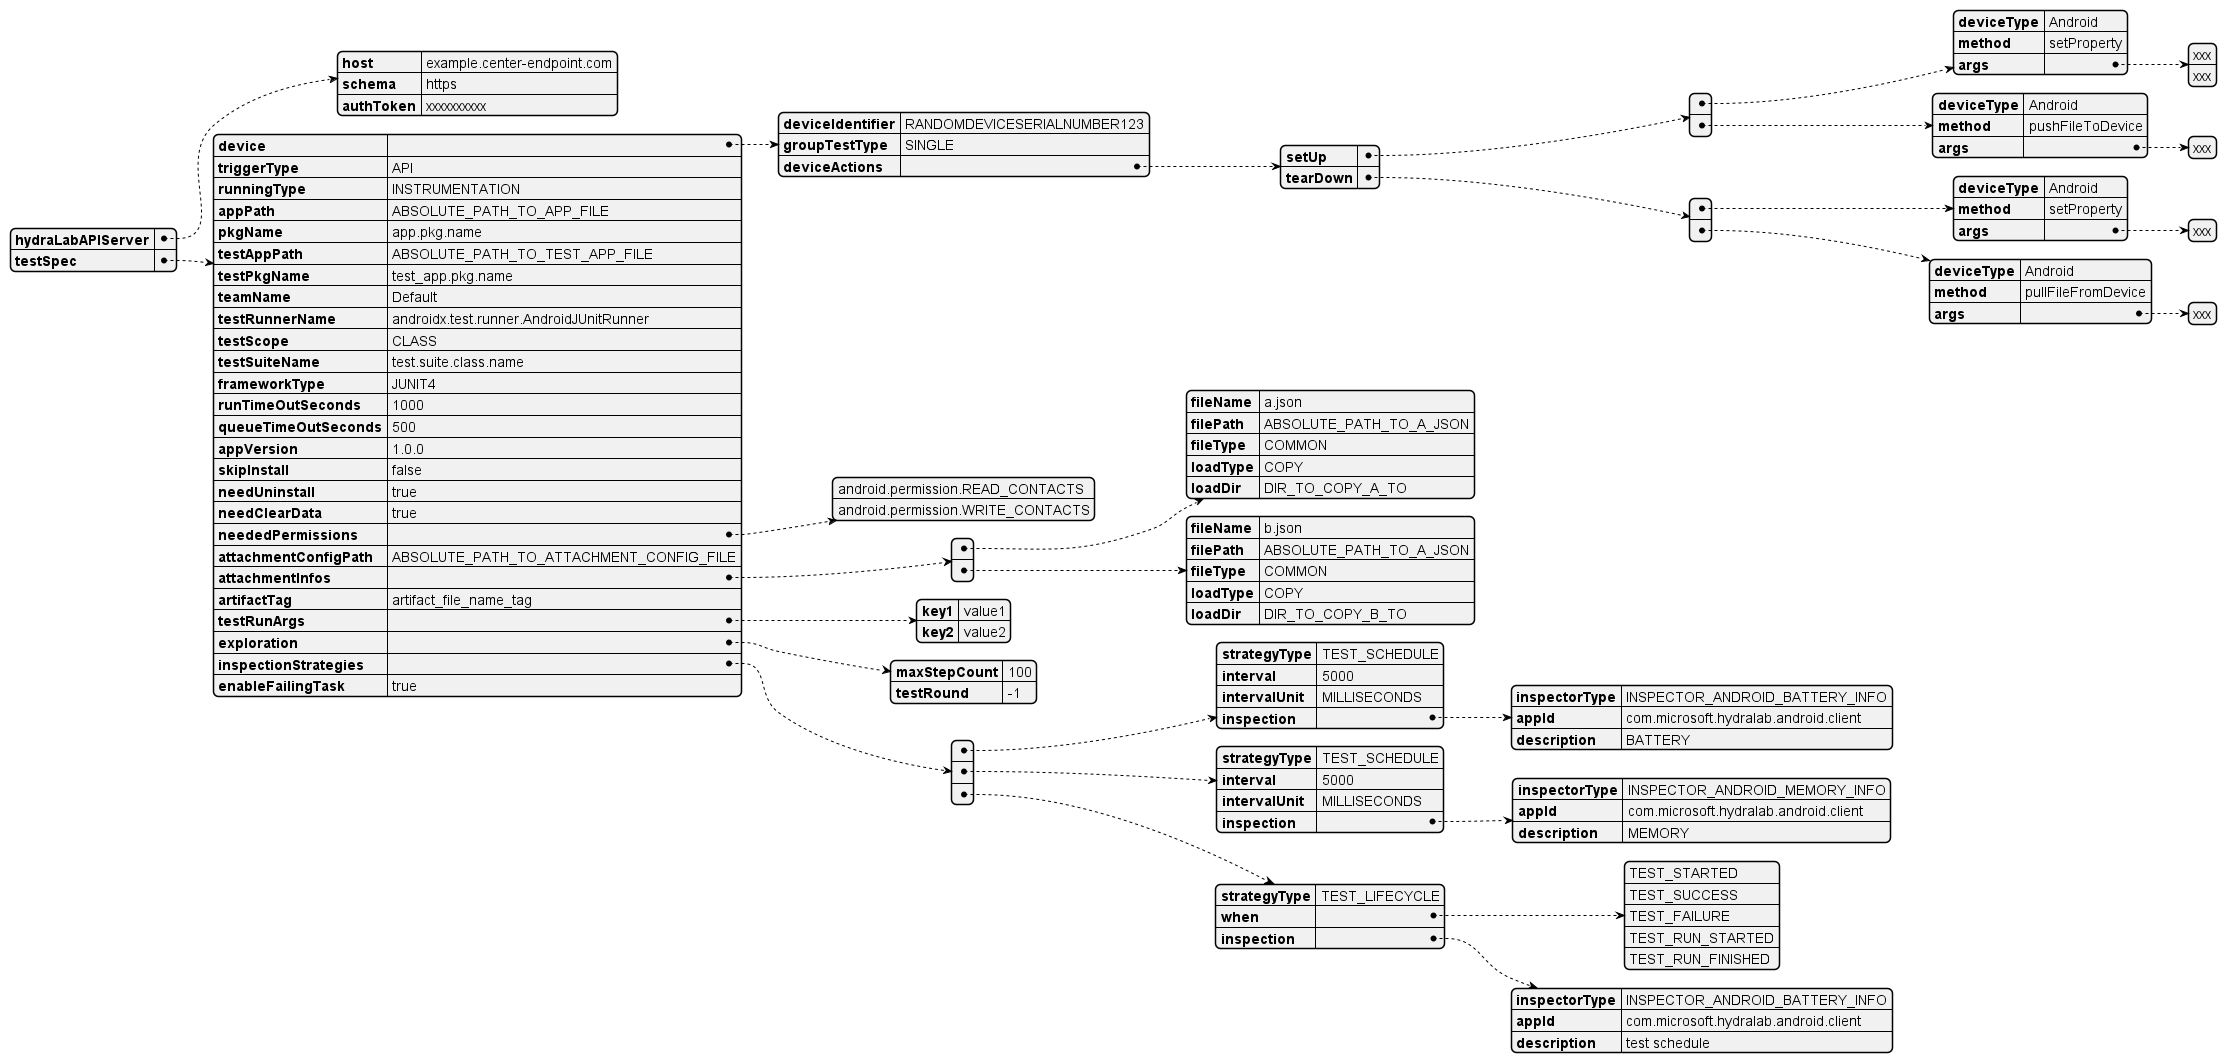

The diagram above was rendered by PlantUML. Its source (embedded in the PNG):
@startyaml
hydraLabAPIServer:
    host: example.center-endpoint.com
    schema: https
    authToken: xxxxxxxxxx
testSpec:
    device:
        deviceIdentifier: RANDOMDEVICESERIALNUMBER123
        groupTestType: SINGLE
        deviceActions:
            setUp:
            - deviceType: Android
              method: setProperty
              args:
                - xxx
                - xxx
            - deviceType: Android
              method: pushFileToDevice
              args:
                - xxx
            tearDown:
            - deviceType: Android
              method: setProperty
              args:
              - xxx
            - deviceType: Android
              method: pullFileFromDevice
              args:
              - xxx
    triggerType: API
    runningType: INSTRUMENTATION
    appPath: ABSOLUTE_PATH_TO_APP_FILE
    pkgName: app.pkg.name
    testAppPath: ABSOLUTE_PATH_TO_TEST_APP_FILE
    testPkgName: test_app.pkg.name
    teamName: Default
    testRunnerName: androidx.test.runner.AndroidJUnitRunner
    testScope: CLASS
    testSuiteName: test.suite.class.name
    frameworkType: JUNIT4
    runTimeOutSeconds: 1000
    queueTimeOutSeconds: 500
    appVersion: 1.0.0
    skipInstall: false
    needUninstall: true
    needClearData: true
    neededPermissions:
        - android.permission.READ_CONTACTS
        - android.permission.WRITE_CONTACTS
    attachmentConfigPath: ABSOLUTE_PATH_TO_ATTACHMENT_CONFIG_FILE
    attachmentInfos:
    - fileName: a.json
      filePath: ABSOLUTE_PATH_TO_A_JSON
      fileType: COMMON
      loadType: COPY
      loadDir: DIR_TO_COPY_A_TO
    - fileName: b.json
      filePath: ABSOLUTE_PATH_TO_A_JSON
      fileType: COMMON
      loadType: COPY
      loadDir: DIR_TO_COPY_B_TO
    artifactTag: artifact_file_name_tag
    testRunArgs:
        key1: value1
        key2: value2
    exploration:
        maxStepCount: 100
        testRound: -1
    inspectionStrategies:
    - strategyType: TEST_SCHEDULE
      interval: 5000
      intervalUnit: MILLISECONDS
      inspection:
        inspectorType: INSPECTOR_ANDROID_BATTERY_INFO
        appId: com.microsoft.hydralab.android.client
        description: BATTERY
    - strategyType: TEST_SCHEDULE
      interval: 5000
      intervalUnit: MILLISECONDS
      inspection:
        inspectorType: INSPECTOR_ANDROID_MEMORY_INFO
        appId: com.microsoft.hydralab.android.client
        description: MEMORY
    - strategyType: TEST_LIFECYCLE
      when:
        - TEST_STARTED
        - TEST_SUCCESS
        - TEST_FAILURE
        - TEST_RUN_STARTED
        - TEST_RUN_FINISHED
      inspection:
        inspectorType: INSPECTOR_ANDROID_BATTERY_INFO
        appId: com.microsoft.hydralab.android.client
        description: test schedule
    enableFailingTask: true

@endyaml